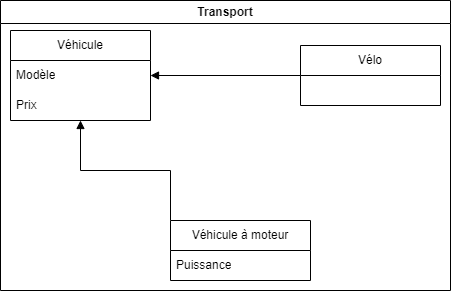

The diagram above was exported from draw.io. Its source (the exported page's mxGraphModel, read from the mxfile embedded in the PNG):
<mxGraphModel dx="913" dy="575" grid="1" gridSize="10" guides="1" tooltips="1" connect="1" arrows="1" fold="1" page="1" pageScale="1" pageWidth="827" pageHeight="1169" math="0" shadow="0">
  <root>
    <mxCell id="0" />
    <mxCell id="1" parent="0" />
    <mxCell id="IgTt6EPdt7-JXrEfyYK5-13" value="Véhicule" style="swimlane;fontStyle=0;childLayout=stackLayout;horizontal=1;startSize=30;horizontalStack=0;resizeParent=1;resizeParentMax=0;resizeLast=0;collapsible=1;marginBottom=0;whiteSpace=wrap;html=1;" vertex="1" parent="1">
      <mxGeometry x="200" y="130" width="140" height="90" as="geometry" />
    </mxCell>
    <mxCell id="IgTt6EPdt7-JXrEfyYK5-14" value="Modèle" style="text;strokeColor=none;fillColor=none;align=left;verticalAlign=middle;spacingLeft=4;spacingRight=4;overflow=hidden;points=[[0,0.5],[1,0.5]];portConstraint=eastwest;rotatable=0;whiteSpace=wrap;html=1;" vertex="1" parent="IgTt6EPdt7-JXrEfyYK5-13">
      <mxGeometry y="30" width="140" height="30" as="geometry" />
    </mxCell>
    <mxCell id="IgTt6EPdt7-JXrEfyYK5-15" value="Prix" style="text;strokeColor=none;fillColor=none;align=left;verticalAlign=middle;spacingLeft=4;spacingRight=4;overflow=hidden;points=[[0,0.5],[1,0.5]];portConstraint=eastwest;rotatable=0;whiteSpace=wrap;html=1;" vertex="1" parent="IgTt6EPdt7-JXrEfyYK5-13">
      <mxGeometry y="60" width="140" height="30" as="geometry" />
    </mxCell>
    <mxCell id="IgTt6EPdt7-JXrEfyYK5-25" style="edgeStyle=orthogonalEdgeStyle;rounded=0;orthogonalLoop=1;jettySize=auto;html=1;exitX=0;exitY=0;exitDx=0;exitDy=0;endArrow=block;endFill=1;" edge="1" parent="1" source="IgTt6EPdt7-JXrEfyYK5-17" target="IgTt6EPdt7-JXrEfyYK5-13">
      <mxGeometry relative="1" as="geometry" />
    </mxCell>
    <mxCell id="IgTt6EPdt7-JXrEfyYK5-17" value="Véhicule à moteur" style="swimlane;fontStyle=0;childLayout=stackLayout;horizontal=1;startSize=30;horizontalStack=0;resizeParent=1;resizeParentMax=0;resizeLast=0;collapsible=1;marginBottom=0;whiteSpace=wrap;html=1;" vertex="1" parent="1">
      <mxGeometry x="360" y="320" width="140" height="60" as="geometry" />
    </mxCell>
    <mxCell id="IgTt6EPdt7-JXrEfyYK5-18" value="Puissance" style="text;strokeColor=none;fillColor=none;align=left;verticalAlign=middle;spacingLeft=4;spacingRight=4;overflow=hidden;points=[[0,0.5],[1,0.5]];portConstraint=eastwest;rotatable=0;whiteSpace=wrap;html=1;" vertex="1" parent="IgTt6EPdt7-JXrEfyYK5-17">
      <mxGeometry y="30" width="140" height="30" as="geometry" />
    </mxCell>
    <mxCell id="IgTt6EPdt7-JXrEfyYK5-26" style="edgeStyle=orthogonalEdgeStyle;rounded=0;orthogonalLoop=1;jettySize=auto;html=1;exitX=0;exitY=0.5;exitDx=0;exitDy=0;endArrow=block;endFill=1;" edge="1" parent="1" source="IgTt6EPdt7-JXrEfyYK5-21" target="IgTt6EPdt7-JXrEfyYK5-13">
      <mxGeometry relative="1" as="geometry" />
    </mxCell>
    <mxCell id="IgTt6EPdt7-JXrEfyYK5-21" value="Vélo" style="swimlane;fontStyle=0;childLayout=stackLayout;horizontal=1;startSize=30;horizontalStack=0;resizeParent=1;resizeParentMax=0;resizeLast=0;collapsible=1;marginBottom=0;whiteSpace=wrap;html=1;" vertex="1" parent="1">
      <mxGeometry x="490" y="145" width="140" height="60" as="geometry" />
    </mxCell>
    <mxCell id="IgTt6EPdt7-JXrEfyYK5-27" value="Transport" style="swimlane;whiteSpace=wrap;html=1;" vertex="1" parent="1">
      <mxGeometry x="190" y="100" width="450" height="290" as="geometry" />
    </mxCell>
  </root>
</mxGraphModel>